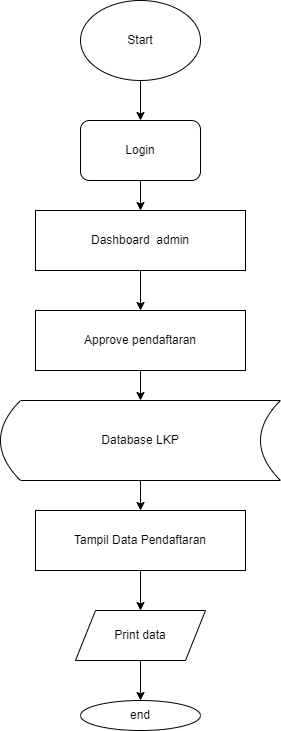

The diagram above was exported from draw.io. Its source (the exported page's mxGraphModel, read from the mxfile embedded in the PNG):
<mxGraphModel dx="880" dy="395" grid="1" gridSize="10" guides="1" tooltips="1" connect="1" arrows="1" fold="1" page="1" pageScale="1" pageWidth="850" pageHeight="1100" math="0" shadow="0">
  <root>
    <mxCell id="0" />
    <mxCell id="1" parent="0" />
    <mxCell id="VWE3gE3JG83M8JS7X3dK-1" value="" style="edgeStyle=orthogonalEdgeStyle;rounded=0;orthogonalLoop=1;jettySize=auto;html=1;" edge="1" parent="1" source="VWE3gE3JG83M8JS7X3dK-2">
      <mxGeometry relative="1" as="geometry">
        <mxPoint x="425" y="150" as="targetPoint" />
      </mxGeometry>
    </mxCell>
    <mxCell id="VWE3gE3JG83M8JS7X3dK-2" value="Start" style="ellipse;whiteSpace=wrap;html=1;" vertex="1" parent="1">
      <mxGeometry x="365" y="30" width="120" height="80" as="geometry" />
    </mxCell>
    <mxCell id="VWE3gE3JG83M8JS7X3dK-3" value="" style="edgeStyle=orthogonalEdgeStyle;rounded=0;orthogonalLoop=1;jettySize=auto;html=1;" edge="1" parent="1" target="VWE3gE3JG83M8JS7X3dK-6">
      <mxGeometry relative="1" as="geometry">
        <mxPoint x="425" y="210" as="sourcePoint" />
      </mxGeometry>
    </mxCell>
    <mxCell id="VWE3gE3JG83M8JS7X3dK-5" value="" style="edgeStyle=orthogonalEdgeStyle;rounded=0;orthogonalLoop=1;jettySize=auto;html=1;" edge="1" parent="1" source="VWE3gE3JG83M8JS7X3dK-6" target="VWE3gE3JG83M8JS7X3dK-8">
      <mxGeometry relative="1" as="geometry" />
    </mxCell>
    <mxCell id="VWE3gE3JG83M8JS7X3dK-6" value="Dashboard&amp;nbsp; admin" style="rounded=0;whiteSpace=wrap;html=1;" vertex="1" parent="1">
      <mxGeometry x="320" y="240" width="210" height="60" as="geometry" />
    </mxCell>
    <mxCell id="VWE3gE3JG83M8JS7X3dK-7" value="" style="edgeStyle=orthogonalEdgeStyle;rounded=0;orthogonalLoop=1;jettySize=auto;html=1;" edge="1" parent="1" source="VWE3gE3JG83M8JS7X3dK-8" target="VWE3gE3JG83M8JS7X3dK-10">
      <mxGeometry relative="1" as="geometry" />
    </mxCell>
    <mxCell id="VWE3gE3JG83M8JS7X3dK-8" value="input data bayi /&amp;nbsp;&lt;br&gt;indikator" style="shape=parallelogram;perimeter=parallelogramPerimeter;whiteSpace=wrap;html=1;fixedSize=1;" vertex="1" parent="1">
      <mxGeometry x="360" y="340" width="130" height="60" as="geometry" />
    </mxCell>
    <mxCell id="VWE3gE3JG83M8JS7X3dK-10" value="pencarian data&amp;nbsp;" style="rounded=0;whiteSpace=wrap;html=1;" vertex="1" parent="1">
      <mxGeometry x="320" y="430" width="210" height="60" as="geometry" />
    </mxCell>
    <mxCell id="VWE3gE3JG83M8JS7X3dK-11" value="" style="edgeStyle=orthogonalEdgeStyle;rounded=0;orthogonalLoop=1;jettySize=auto;html=1;" edge="1" parent="1" source="VWE3gE3JG83M8JS7X3dK-12" target="VWE3gE3JG83M8JS7X3dK-13">
      <mxGeometry relative="1" as="geometry" />
    </mxCell>
    <mxCell id="VWE3gE3JG83M8JS7X3dK-12" value="Print data" style="shape=parallelogram;perimeter=parallelogramPerimeter;whiteSpace=wrap;html=1;fixedSize=1;" vertex="1" parent="1">
      <mxGeometry x="360" y="640" width="130" height="50" as="geometry" />
    </mxCell>
    <mxCell id="VWE3gE3JG83M8JS7X3dK-13" value="end" style="ellipse;whiteSpace=wrap;html=1;" vertex="1" parent="1">
      <mxGeometry x="365" y="730" width="120" height="30" as="geometry" />
    </mxCell>
    <mxCell id="VWE3gE3JG83M8JS7X3dK-14" value="Login" style="rounded=1;whiteSpace=wrap;html=1;" vertex="1" parent="1">
      <mxGeometry x="365" y="150" width="120" height="60" as="geometry" />
    </mxCell>
    <mxCell id="VWE3gE3JG83M8JS7X3dK-15" value="Approve pendaftaran" style="rounded=0;whiteSpace=wrap;html=1;" vertex="1" parent="1">
      <mxGeometry x="320" y="340" width="210" height="60" as="geometry" />
    </mxCell>
    <mxCell id="VWE3gE3JG83M8JS7X3dK-18" value="" style="edgeStyle=orthogonalEdgeStyle;rounded=0;orthogonalLoop=1;jettySize=auto;html=1;" edge="1" parent="1" source="VWE3gE3JG83M8JS7X3dK-16" target="VWE3gE3JG83M8JS7X3dK-17">
      <mxGeometry relative="1" as="geometry" />
    </mxCell>
    <mxCell id="VWE3gE3JG83M8JS7X3dK-16" value="Database LKP" style="shape=dataStorage;whiteSpace=wrap;html=1;fixedSize=1;" vertex="1" parent="1">
      <mxGeometry x="285" y="430" width="280" height="80" as="geometry" />
    </mxCell>
    <mxCell id="VWE3gE3JG83M8JS7X3dK-19" value="" style="edgeStyle=orthogonalEdgeStyle;rounded=0;orthogonalLoop=1;jettySize=auto;html=1;" edge="1" parent="1" source="VWE3gE3JG83M8JS7X3dK-17" target="VWE3gE3JG83M8JS7X3dK-12">
      <mxGeometry relative="1" as="geometry" />
    </mxCell>
    <mxCell id="VWE3gE3JG83M8JS7X3dK-17" value="Tampil Data Pendaftaran" style="rounded=0;whiteSpace=wrap;html=1;" vertex="1" parent="1">
      <mxGeometry x="320" y="540" width="210" height="60" as="geometry" />
    </mxCell>
  </root>
</mxGraphModel>